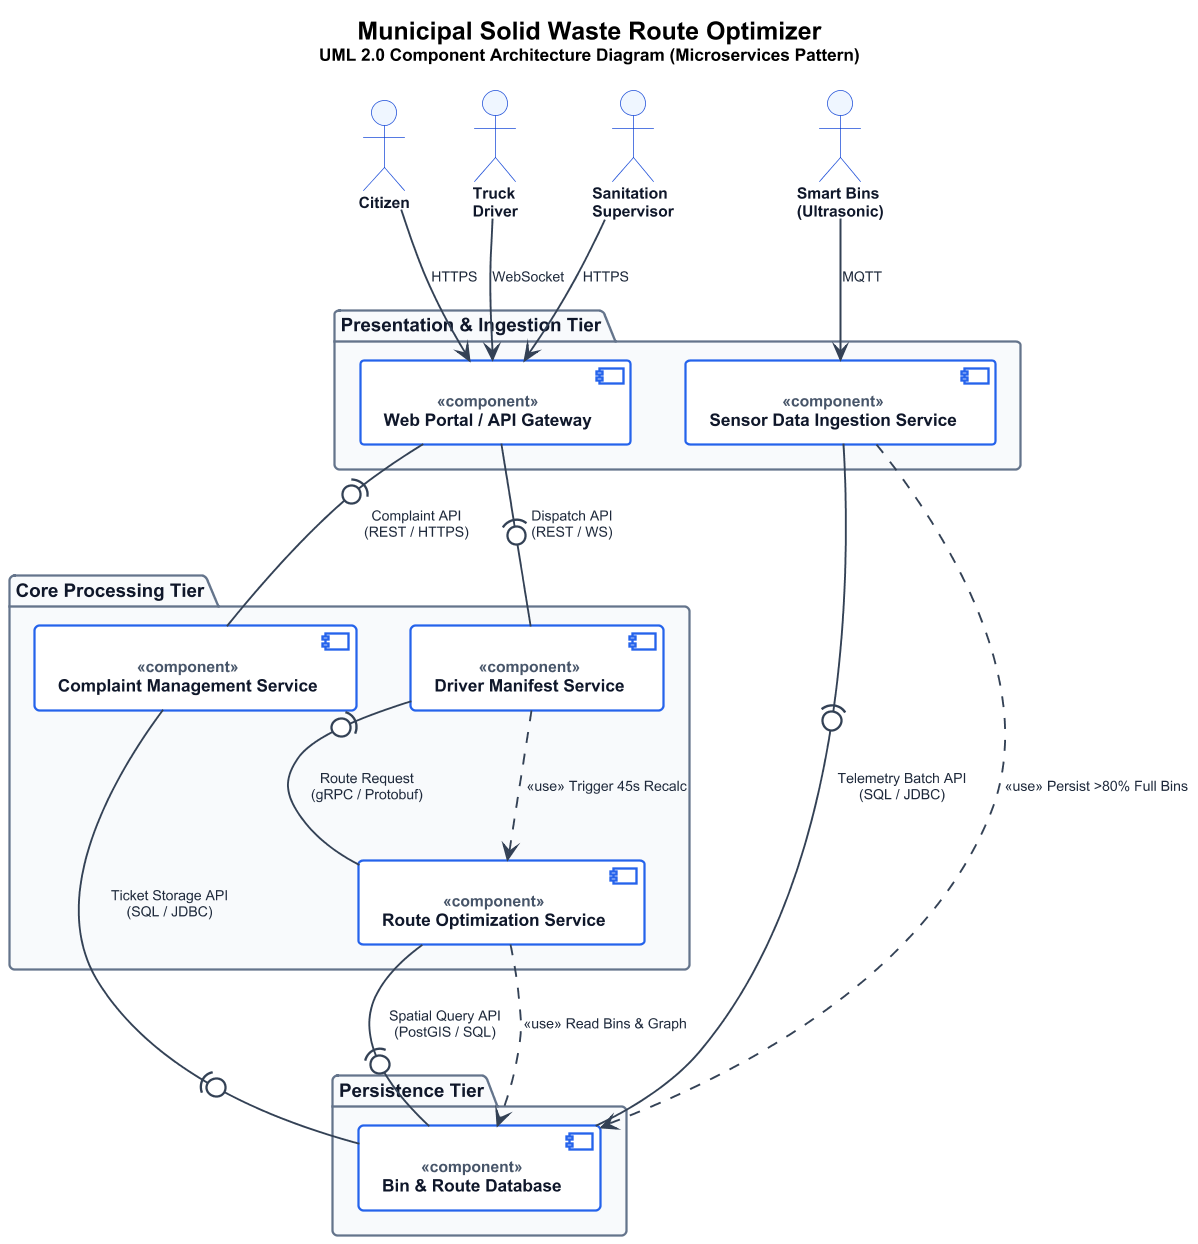

The diagram above was rendered by PlantUML. Its source (embedded in the PNG):
@startuml
skinparam dpi 150
skinparam defaultFontName "Arial"
skinparam defaultFontSize 11
skinparam roundCorner 6
skinparam shadowing false

skinparam package {
    BackgroundColor #F8FAFC
    BorderColor #64748B
    BorderThickness 1.5
    FontColor #0F172A
    FontStyle bold
    FontSize 12
}

skinparam component {
    BackgroundColor #FFFFFF
    BorderColor #2563EB
    BorderThickness 1.5
    FontColor #0F172A
    FontSize 11
    FontStyle bold
    StereotypeFontColor #475569
    StereotypeFontSize 10
}

skinparam interface {
    BackgroundColor #FFFFFF
    BorderColor #0284C7
    BorderThickness 1.5
    FontColor #0F172A
    FontSize 10
}

skinparam arrow {
    Color #334155
    Thickness 1.2
    FontColor #1E293B
    FontSize 9
}

skinparam actor {
    BackgroundColor #EFF6FF
    BorderColor #1D4ED8
    FontColor #0F172A
    FontSize 10
    FontStyle bold
}

title <size:16><b>Municipal Solid Waste Route Optimizer</b></size>\n<size:11><b>UML 2.0 Component Architecture Diagram (Microservices Pattern)</b></size>

' Actors
actor "Citizen" as Citizen
actor "Truck\nDriver" as Driver
actor "Sanitation\nSupervisor" as Supervisor
actor "Smart Bins\n(Ultrasonic)" as IoTBins

package "Presentation & Ingestion Tier" {
    component "Web Portal / API Gateway" as APIGW <<component>>
    component "Sensor Data Ingestion Service" as SensorIngest <<component>>
}

package "Core Processing Tier" {
    component "Complaint Management Service" as ComplaintSvc <<component>>
    component "Driver Manifest Service" as ManifestSvc <<component>>
    component "Route Optimization Service" as RouteOptSvc <<component>>
}

package "Persistence Tier" {
    component "Bin & Route Database" as DB <<component>>
}

' Actor connections
Citizen -down-> APIGW : "HTTPS"
Driver -down-> APIGW : "WebSocket"
Supervisor -down-> APIGW : "HTTPS"
IoTBins -down-> SensorIngest : "MQTT"

' Tier alignment anchors (hidden)
APIGW -[hidden]down-> ManifestSvc
SensorIngest -[hidden]down-> RouteOptSvc
ManifestSvc -[hidden]down-> DB

' Assembly Connectors
APIGW -(0- ManifestSvc : "Dispatch API\n(REST / WS)"
ManifestSvc -(0- RouteOptSvc : "Route Request\n(gRPC / Protobuf)"
APIGW -(0- ComplaintSvc : "Complaint API\n(REST / HTTPS)"

SensorIngest -(0- DB : "Telemetry Batch API\n(SQL / JDBC)"
RouteOptSvc -(0- DB : "Spatial Query API\n(PostGIS / SQL)"
ComplaintSvc -(0- DB : "Ticket Storage API\n(SQL / JDBC)"

' Data flow arrows
ManifestSvc ..> RouteOptSvc : "<<use>> Trigger 45s Recalc"
SensorIngest ..> DB : "<<use>> Persist >80% Full Bins"
RouteOptSvc ..> DB : "<<use>> Read Bins & Graph"

@enduml